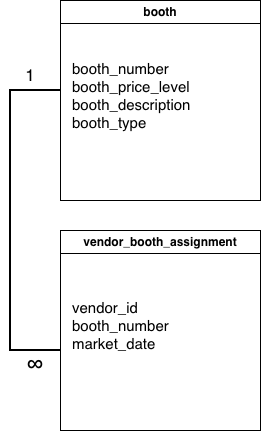

The diagram above was exported from draw.io. Its source (the exported page's mxGraphModel, read from the mxfile embedded in the PNG):
<mxGraphModel dx="930" dy="504" grid="1" gridSize="10" guides="1" tooltips="1" connect="1" arrows="1" fold="1" page="1" pageScale="1" pageWidth="827" pageHeight="1169" math="0" shadow="0">
  <root>
    <mxCell id="0" />
    <mxCell id="1" parent="0" />
    <mxCell id="BiXLX6fxeerU5kLt710o-8" value="booth" style="swimlane;whiteSpace=wrap;html=1;" vertex="1" parent="1">
      <mxGeometry x="314" y="40" width="200" height="200" as="geometry" />
    </mxCell>
    <mxCell id="BiXLX6fxeerU5kLt710o-3" value="&lt;font style=&quot;font-size: 15px;&quot;&gt;booth_number&lt;/font&gt;&lt;div&gt;&lt;font style=&quot;font-size: 15px;&quot;&gt;booth_price_level&lt;/font&gt;&lt;/div&gt;&lt;div&gt;&lt;font style=&quot;font-size: 15px;&quot;&gt;booth_description&lt;/font&gt;&lt;/div&gt;&lt;div&gt;&lt;font style=&quot;font-size: 15px;&quot;&gt;booth_type&lt;/font&gt;&lt;/div&gt;" style="text;html=1;whiteSpace=wrap;strokeColor=none;fillColor=none;align=left;verticalAlign=middle;rounded=0;" vertex="1" parent="BiXLX6fxeerU5kLt710o-8">
      <mxGeometry x="10" y="30" width="200" height="130" as="geometry" />
    </mxCell>
    <mxCell id="BiXLX6fxeerU5kLt710o-9" value="vendor_booth_assignment" style="swimlane;whiteSpace=wrap;html=1;" vertex="1" parent="1">
      <mxGeometry x="314" y="270" width="200" height="200" as="geometry" />
    </mxCell>
    <mxCell id="BiXLX6fxeerU5kLt710o-10" value="&lt;span style=&quot;font-size: 15px;&quot;&gt;vendor_id&lt;/span&gt;&lt;div&gt;&lt;span style=&quot;font-size: 15px;&quot;&gt;booth_number&lt;/span&gt;&lt;/div&gt;&lt;div&gt;&lt;span style=&quot;font-size: 15px;&quot;&gt;market_date&lt;/span&gt;&lt;/div&gt;" style="text;html=1;whiteSpace=wrap;strokeColor=none;fillColor=none;align=left;verticalAlign=middle;rounded=0;" vertex="1" parent="BiXLX6fxeerU5kLt710o-9">
      <mxGeometry x="10" y="30" width="200" height="130" as="geometry" />
    </mxCell>
    <mxCell id="BiXLX6fxeerU5kLt710o-11" value="" style="strokeWidth=2;html=1;shape=mxgraph.flowchart.annotation_1;align=left;pointerEvents=1;" vertex="1" parent="1">
      <mxGeometry x="264" y="130" width="50" height="260" as="geometry" />
    </mxCell>
    <mxCell id="BiXLX6fxeerU5kLt710o-12" value="1" style="text;html=1;whiteSpace=wrap;strokeColor=none;fillColor=none;align=center;verticalAlign=middle;rounded=0;fontSize=17;" vertex="1" parent="1">
      <mxGeometry x="254" y="100" width="60" height="30" as="geometry" />
    </mxCell>
    <mxCell id="BiXLX6fxeerU5kLt710o-13" value="∞" style="text;html=1;whiteSpace=wrap;strokeColor=none;fillColor=none;align=center;verticalAlign=middle;rounded=0;fontSize=22;" vertex="1" parent="1">
      <mxGeometry x="259" y="390" width="60" height="30" as="geometry" />
    </mxCell>
  </root>
</mxGraphModel>